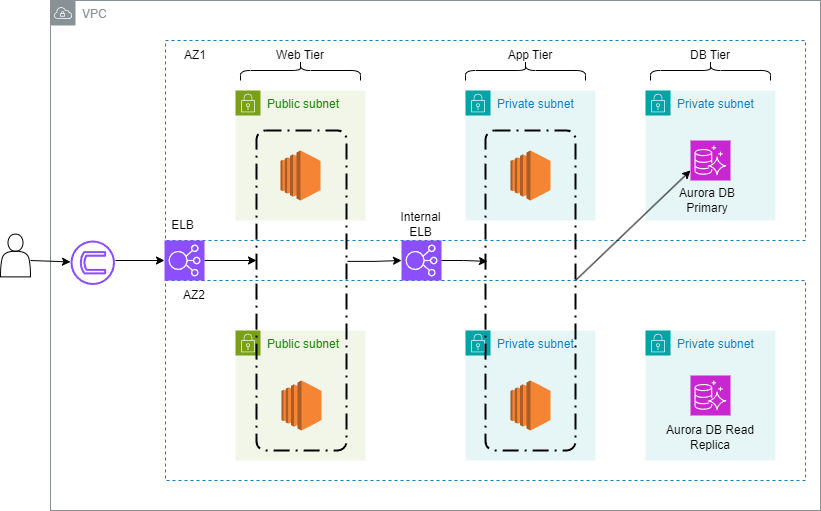

The diagram above was exported from draw.io. Its source (the exported page's mxGraphModel, read from the mxfile embedded in the PNG):
<mxGraphModel dx="1434" dy="772" grid="1" gridSize="10" guides="1" tooltips="1" connect="1" arrows="1" fold="1" page="1" pageScale="1" pageWidth="850" pageHeight="1100" math="0" shadow="0">
  <root>
    <mxCell id="0" />
    <mxCell id="1" parent="0" />
    <mxCell id="gu6dNKyNVKpAuk3Yx5iv-1" value="VPC" style="sketch=0;outlineConnect=0;gradientColor=none;html=1;whiteSpace=wrap;fontSize=12;fontStyle=0;shape=mxgraph.aws4.group;grIcon=mxgraph.aws4.group_vpc;strokeColor=#879196;fillColor=none;verticalAlign=top;align=left;spacingLeft=30;fontColor=#879196;dashed=0;" vertex="1" parent="1">
      <mxGeometry x="70" y="120" width="770" height="510" as="geometry" />
    </mxCell>
    <mxCell id="gu6dNKyNVKpAuk3Yx5iv-2" value="" style="fillColor=none;strokeColor=#147EBA;dashed=1;verticalAlign=top;fontStyle=0;fontColor=#147EBA;whiteSpace=wrap;html=1;" vertex="1" parent="1">
      <mxGeometry x="185" y="400" width="640" height="200" as="geometry" />
    </mxCell>
    <mxCell id="gu6dNKyNVKpAuk3Yx5iv-3" value="" style="fillColor=none;strokeColor=#147EBA;dashed=1;verticalAlign=top;fontStyle=0;fontColor=#147EBA;whiteSpace=wrap;html=1;" vertex="1" parent="1">
      <mxGeometry x="185" y="160" width="640" height="200" as="geometry" />
    </mxCell>
    <mxCell id="gu6dNKyNVKpAuk3Yx5iv-4" value="Public subnet" style="points=[[0,0],[0.25,0],[0.5,0],[0.75,0],[1,0],[1,0.25],[1,0.5],[1,0.75],[1,1],[0.75,1],[0.5,1],[0.25,1],[0,1],[0,0.75],[0,0.5],[0,0.25]];outlineConnect=0;gradientColor=none;html=1;whiteSpace=wrap;fontSize=12;fontStyle=0;container=1;pointerEvents=0;collapsible=0;recursiveResize=0;shape=mxgraph.aws4.group;grIcon=mxgraph.aws4.group_security_group;grStroke=0;strokeColor=#7AA116;fillColor=#F2F6E8;verticalAlign=top;align=left;spacingLeft=30;fontColor=#248814;dashed=0;" vertex="1" parent="1">
      <mxGeometry x="255" y="210" width="130" height="130" as="geometry" />
    </mxCell>
    <mxCell id="gu6dNKyNVKpAuk3Yx5iv-5" value="Private subnet" style="points=[[0,0],[0.25,0],[0.5,0],[0.75,0],[1,0],[1,0.25],[1,0.5],[1,0.75],[1,1],[0.75,1],[0.5,1],[0.25,1],[0,1],[0,0.75],[0,0.5],[0,0.25]];outlineConnect=0;gradientColor=none;html=1;whiteSpace=wrap;fontSize=12;fontStyle=0;container=1;pointerEvents=0;collapsible=0;recursiveResize=0;shape=mxgraph.aws4.group;grIcon=mxgraph.aws4.group_security_group;grStroke=0;strokeColor=#00A4A6;fillColor=#E6F6F7;verticalAlign=top;align=left;spacingLeft=30;fontColor=#147EBA;dashed=0;" vertex="1" parent="1">
      <mxGeometry x="485" y="210" width="130" height="130" as="geometry" />
    </mxCell>
    <mxCell id="gu6dNKyNVKpAuk3Yx5iv-6" value="Private subnet" style="points=[[0,0],[0.25,0],[0.5,0],[0.75,0],[1,0],[1,0.25],[1,0.5],[1,0.75],[1,1],[0.75,1],[0.5,1],[0.25,1],[0,1],[0,0.75],[0,0.5],[0,0.25]];outlineConnect=0;gradientColor=none;html=1;whiteSpace=wrap;fontSize=12;fontStyle=0;container=1;pointerEvents=0;collapsible=0;recursiveResize=0;shape=mxgraph.aws4.group;grIcon=mxgraph.aws4.group_security_group;grStroke=0;strokeColor=#00A4A6;fillColor=#E6F6F7;verticalAlign=top;align=left;spacingLeft=30;fontColor=#147EBA;dashed=0;" vertex="1" parent="1">
      <mxGeometry x="665" y="210" width="130" height="130" as="geometry" />
    </mxCell>
    <mxCell id="gu6dNKyNVKpAuk3Yx5iv-35" value="Aurora DB Primary" style="text;html=1;align=center;verticalAlign=middle;whiteSpace=wrap;rounded=0;" vertex="1" parent="gu6dNKyNVKpAuk3Yx5iv-6">
      <mxGeometry x="12" y="95" width="100" height="30" as="geometry" />
    </mxCell>
    <mxCell id="gu6dNKyNVKpAuk3Yx5iv-7" value="Public subnet" style="points=[[0,0],[0.25,0],[0.5,0],[0.75,0],[1,0],[1,0.25],[1,0.5],[1,0.75],[1,1],[0.75,1],[0.5,1],[0.25,1],[0,1],[0,0.75],[0,0.5],[0,0.25]];outlineConnect=0;gradientColor=none;html=1;whiteSpace=wrap;fontSize=12;fontStyle=0;container=1;pointerEvents=0;collapsible=0;recursiveResize=0;shape=mxgraph.aws4.group;grIcon=mxgraph.aws4.group_security_group;grStroke=0;strokeColor=#7AA116;fillColor=#F2F6E8;verticalAlign=top;align=left;spacingLeft=30;fontColor=#248814;dashed=0;" vertex="1" parent="1">
      <mxGeometry x="255" y="450" width="130" height="130" as="geometry" />
    </mxCell>
    <mxCell id="gu6dNKyNVKpAuk3Yx5iv-8" value="Private subnet" style="points=[[0,0],[0.25,0],[0.5,0],[0.75,0],[1,0],[1,0.25],[1,0.5],[1,0.75],[1,1],[0.75,1],[0.5,1],[0.25,1],[0,1],[0,0.75],[0,0.5],[0,0.25]];outlineConnect=0;gradientColor=none;html=1;whiteSpace=wrap;fontSize=12;fontStyle=0;container=1;pointerEvents=0;collapsible=0;recursiveResize=0;shape=mxgraph.aws4.group;grIcon=mxgraph.aws4.group_security_group;grStroke=0;strokeColor=#00A4A6;fillColor=#E6F6F7;verticalAlign=top;align=left;spacingLeft=30;fontColor=#147EBA;dashed=0;" vertex="1" parent="1">
      <mxGeometry x="485" y="450" width="130" height="130" as="geometry" />
    </mxCell>
    <mxCell id="gu6dNKyNVKpAuk3Yx5iv-9" value="Private subnet" style="points=[[0,0],[0.25,0],[0.5,0],[0.75,0],[1,0],[1,0.25],[1,0.5],[1,0.75],[1,1],[0.75,1],[0.5,1],[0.25,1],[0,1],[0,0.75],[0,0.5],[0,0.25]];outlineConnect=0;gradientColor=none;html=1;whiteSpace=wrap;fontSize=12;fontStyle=0;container=1;pointerEvents=0;collapsible=0;recursiveResize=0;shape=mxgraph.aws4.group;grIcon=mxgraph.aws4.group_security_group;grStroke=0;strokeColor=#00A4A6;fillColor=#E6F6F7;verticalAlign=top;align=left;spacingLeft=30;fontColor=#147EBA;dashed=0;" vertex="1" parent="1">
      <mxGeometry x="665" y="450" width="130" height="130" as="geometry" />
    </mxCell>
    <mxCell id="gu6dNKyNVKpAuk3Yx5iv-21" value="" style="sketch=0;points=[[0,0,0],[0.25,0,0],[0.5,0,0],[0.75,0,0],[1,0,0],[0,1,0],[0.25,1,0],[0.5,1,0],[0.75,1,0],[1,1,0],[0,0.25,0],[0,0.5,0],[0,0.75,0],[1,0.25,0],[1,0.5,0],[1,0.75,0]];outlineConnect=0;fontColor=#232F3E;fillColor=#C925D1;strokeColor=#ffffff;dashed=0;verticalLabelPosition=bottom;verticalAlign=top;align=center;html=1;fontSize=12;fontStyle=0;aspect=fixed;shape=mxgraph.aws4.resourceIcon;resIcon=mxgraph.aws4.aurora;" vertex="1" parent="gu6dNKyNVKpAuk3Yx5iv-9">
      <mxGeometry x="45" y="45" width="40" height="40" as="geometry" />
    </mxCell>
    <mxCell id="gu6dNKyNVKpAuk3Yx5iv-10" value="" style="rounded=1;arcSize=10;dashed=1;fillColor=none;gradientColor=none;dashPattern=8 3 1 3;strokeWidth=2;" vertex="1" parent="1">
      <mxGeometry x="505" y="250" width="90" height="320" as="geometry" />
    </mxCell>
    <mxCell id="gu6dNKyNVKpAuk3Yx5iv-11" value="" style="rounded=1;arcSize=10;dashed=1;fillColor=none;gradientColor=none;dashPattern=8 3 1 3;strokeWidth=2;" vertex="1" parent="1">
      <mxGeometry x="276" y="250" width="90" height="320" as="geometry" />
    </mxCell>
    <mxCell id="gu6dNKyNVKpAuk3Yx5iv-27" style="edgeStyle=orthogonalEdgeStyle;rounded=0;orthogonalLoop=1;jettySize=auto;html=1;" edge="1" parent="1" source="gu6dNKyNVKpAuk3Yx5iv-12" target="gu6dNKyNVKpAuk3Yx5iv-11">
      <mxGeometry relative="1" as="geometry">
        <Array as="points">
          <mxPoint x="270" y="380" />
          <mxPoint x="270" y="380" />
        </Array>
      </mxGeometry>
    </mxCell>
    <mxCell id="gu6dNKyNVKpAuk3Yx5iv-12" value="" style="sketch=0;points=[[0,0,0],[0.25,0,0],[0.5,0,0],[0.75,0,0],[1,0,0],[0,1,0],[0.25,1,0],[0.5,1,0],[0.75,1,0],[1,1,0],[0,0.25,0],[0,0.5,0],[0,0.75,0],[1,0.25,0],[1,0.5,0],[1,0.75,0]];outlineConnect=0;fontColor=#232F3E;fillColor=#8C4FFF;strokeColor=#ffffff;dashed=0;verticalLabelPosition=bottom;verticalAlign=top;align=center;html=1;fontSize=12;fontStyle=0;aspect=fixed;shape=mxgraph.aws4.resourceIcon;resIcon=mxgraph.aws4.elastic_load_balancing;" vertex="1" parent="1">
      <mxGeometry x="184" y="360" width="40" height="40" as="geometry" />
    </mxCell>
    <mxCell id="gu6dNKyNVKpAuk3Yx5iv-13" value="" style="sketch=0;points=[[0,0,0],[0.25,0,0],[0.5,0,0],[0.75,0,0],[1,0,0],[0,1,0],[0.25,1,0],[0.5,1,0],[0.75,1,0],[1,1,0],[0,0.25,0],[0,0.5,0],[0,0.75,0],[1,0.25,0],[1,0.5,0],[1,0.75,0]];outlineConnect=0;fontColor=#232F3E;fillColor=#8C4FFF;strokeColor=#ffffff;dashed=0;verticalLabelPosition=bottom;verticalAlign=top;align=center;html=1;fontSize=12;fontStyle=0;aspect=fixed;shape=mxgraph.aws4.resourceIcon;resIcon=mxgraph.aws4.elastic_load_balancing;" vertex="1" parent="1">
      <mxGeometry x="421" y="360" width="40" height="40" as="geometry" />
    </mxCell>
    <mxCell id="gu6dNKyNVKpAuk3Yx5iv-14" value="" style="sketch=0;outlineConnect=0;fontColor=#232F3E;gradientColor=none;fillColor=#8C4FFF;strokeColor=none;dashed=0;verticalLabelPosition=bottom;verticalAlign=top;align=center;html=1;fontSize=12;fontStyle=0;aspect=fixed;pointerEvents=1;shape=mxgraph.aws4.internet_gateway;direction=north;" vertex="1" parent="1">
      <mxGeometry x="90" y="360" width="44.5" height="44.5" as="geometry" />
    </mxCell>
    <mxCell id="gu6dNKyNVKpAuk3Yx5iv-15" value="" style="shape=actor;whiteSpace=wrap;html=1;" vertex="1" parent="1">
      <mxGeometry x="20" y="353.63" width="30" height="42.75" as="geometry" />
    </mxCell>
    <mxCell id="gu6dNKyNVKpAuk3Yx5iv-16" value="" style="outlineConnect=0;dashed=0;verticalLabelPosition=bottom;verticalAlign=top;align=center;html=1;shape=mxgraph.aws3.ec2;fillColor=#F58534;gradientColor=none;" vertex="1" parent="1">
      <mxGeometry x="300" y="270" width="40" height="50" as="geometry" />
    </mxCell>
    <mxCell id="gu6dNKyNVKpAuk3Yx5iv-17" value="" style="outlineConnect=0;dashed=0;verticalLabelPosition=bottom;verticalAlign=top;align=center;html=1;shape=mxgraph.aws3.ec2;fillColor=#F58534;gradientColor=none;" vertex="1" parent="1">
      <mxGeometry x="301" y="500" width="40" height="50" as="geometry" />
    </mxCell>
    <mxCell id="gu6dNKyNVKpAuk3Yx5iv-18" value="" style="outlineConnect=0;dashed=0;verticalLabelPosition=bottom;verticalAlign=top;align=center;html=1;shape=mxgraph.aws3.ec2;fillColor=#F58534;gradientColor=none;" vertex="1" parent="1">
      <mxGeometry x="530" y="270" width="40" height="50" as="geometry" />
    </mxCell>
    <mxCell id="gu6dNKyNVKpAuk3Yx5iv-19" value="" style="outlineConnect=0;dashed=0;verticalLabelPosition=bottom;verticalAlign=top;align=center;html=1;shape=mxgraph.aws3.ec2;fillColor=#F58534;gradientColor=none;" vertex="1" parent="1">
      <mxGeometry x="530" y="500" width="40" height="50" as="geometry" />
    </mxCell>
    <mxCell id="gu6dNKyNVKpAuk3Yx5iv-20" value="" style="sketch=0;points=[[0,0,0],[0.25,0,0],[0.5,0,0],[0.75,0,0],[1,0,0],[0,1,0],[0.25,1,0],[0.5,1,0],[0.75,1,0],[1,1,0],[0,0.25,0],[0,0.5,0],[0,0.75,0],[1,0.25,0],[1,0.5,0],[1,0.75,0]];outlineConnect=0;fontColor=#232F3E;fillColor=#C925D1;strokeColor=#ffffff;dashed=0;verticalLabelPosition=bottom;verticalAlign=top;align=center;html=1;fontSize=12;fontStyle=0;aspect=fixed;shape=mxgraph.aws4.resourceIcon;resIcon=mxgraph.aws4.aurora;" vertex="1" parent="1">
      <mxGeometry x="710" y="260" width="40" height="40" as="geometry" />
    </mxCell>
    <mxCell id="gu6dNKyNVKpAuk3Yx5iv-22" value="" style="endArrow=classic;html=1;rounded=0;" edge="1" parent="1" target="gu6dNKyNVKpAuk3Yx5iv-14">
      <mxGeometry width="50" height="50" relative="1" as="geometry">
        <mxPoint x="50" y="380" as="sourcePoint" />
        <mxPoint x="100" y="330" as="targetPoint" />
      </mxGeometry>
    </mxCell>
    <mxCell id="gu6dNKyNVKpAuk3Yx5iv-23" value="" style="endArrow=classic;html=1;rounded=0;" edge="1" parent="1" target="gu6dNKyNVKpAuk3Yx5iv-12">
      <mxGeometry width="50" height="50" relative="1" as="geometry">
        <mxPoint x="135" y="380" as="sourcePoint" />
        <mxPoint x="185" y="330" as="targetPoint" />
      </mxGeometry>
    </mxCell>
    <mxCell id="gu6dNKyNVKpAuk3Yx5iv-28" style="edgeStyle=orthogonalEdgeStyle;rounded=0;orthogonalLoop=1;jettySize=auto;html=1;exitX=1.011;exitY=0.409;exitDx=0;exitDy=0;exitPerimeter=0;" edge="1" parent="1" source="gu6dNKyNVKpAuk3Yx5iv-11" target="gu6dNKyNVKpAuk3Yx5iv-13">
      <mxGeometry relative="1" as="geometry" />
    </mxCell>
    <mxCell id="gu6dNKyNVKpAuk3Yx5iv-29" style="edgeStyle=orthogonalEdgeStyle;rounded=0;orthogonalLoop=1;jettySize=auto;html=1;entryX=0.022;entryY=0.409;entryDx=0;entryDy=0;entryPerimeter=0;" edge="1" parent="1" source="gu6dNKyNVKpAuk3Yx5iv-13" target="gu6dNKyNVKpAuk3Yx5iv-10">
      <mxGeometry relative="1" as="geometry" />
    </mxCell>
    <mxCell id="gu6dNKyNVKpAuk3Yx5iv-32" value="" style="endArrow=classic;html=1;rounded=0;entryX=0;entryY=0.75;entryDx=0;entryDy=0;entryPerimeter=0;" edge="1" parent="1" target="gu6dNKyNVKpAuk3Yx5iv-20">
      <mxGeometry width="50" height="50" relative="1" as="geometry">
        <mxPoint x="595" y="400.01" as="sourcePoint" />
        <mxPoint x="645" y="350.01" as="targetPoint" />
      </mxGeometry>
    </mxCell>
    <mxCell id="gu6dNKyNVKpAuk3Yx5iv-33" value="AZ1" style="text;html=1;align=center;verticalAlign=middle;whiteSpace=wrap;rounded=0;" vertex="1" parent="1">
      <mxGeometry x="185" y="160" width="60" height="30" as="geometry" />
    </mxCell>
    <mxCell id="gu6dNKyNVKpAuk3Yx5iv-34" value="AZ2" style="text;html=1;align=center;verticalAlign=middle;whiteSpace=wrap;rounded=0;" vertex="1" parent="1">
      <mxGeometry x="184" y="400" width="60" height="30" as="geometry" />
    </mxCell>
    <mxCell id="gu6dNKyNVKpAuk3Yx5iv-36" value="Aurora DB Read Replica" style="text;html=1;align=center;verticalAlign=middle;whiteSpace=wrap;rounded=0;" vertex="1" parent="1">
      <mxGeometry x="680" y="542" width="100" height="30" as="geometry" />
    </mxCell>
    <mxCell id="gu6dNKyNVKpAuk3Yx5iv-37" value="ELB" style="text;html=1;align=center;verticalAlign=middle;whiteSpace=wrap;rounded=0;" vertex="1" parent="1">
      <mxGeometry x="185" y="330" width="35" height="30" as="geometry" />
    </mxCell>
    <mxCell id="gu6dNKyNVKpAuk3Yx5iv-39" value="Internal ELB" style="text;html=1;align=center;verticalAlign=middle;whiteSpace=wrap;rounded=0;" vertex="1" parent="1">
      <mxGeometry x="423" y="329" width="35" height="30" as="geometry" />
    </mxCell>
    <mxCell id="gu6dNKyNVKpAuk3Yx5iv-40" value="" style="shape=curlyBracket;whiteSpace=wrap;html=1;rounded=1;labelPosition=left;verticalLabelPosition=middle;align=right;verticalAlign=middle;direction=south;" vertex="1" parent="1">
      <mxGeometry x="260" y="180" width="120" height="20" as="geometry" />
    </mxCell>
    <mxCell id="gu6dNKyNVKpAuk3Yx5iv-41" value="" style="shape=curlyBracket;whiteSpace=wrap;html=1;rounded=1;labelPosition=left;verticalLabelPosition=middle;align=right;verticalAlign=middle;direction=south;" vertex="1" parent="1">
      <mxGeometry x="485" y="180" width="120" height="20" as="geometry" />
    </mxCell>
    <mxCell id="gu6dNKyNVKpAuk3Yx5iv-42" value="" style="shape=curlyBracket;whiteSpace=wrap;html=1;rounded=1;labelPosition=left;verticalLabelPosition=middle;align=right;verticalAlign=middle;direction=south;" vertex="1" parent="1">
      <mxGeometry x="670" y="180" width="120" height="20" as="geometry" />
    </mxCell>
    <mxCell id="gu6dNKyNVKpAuk3Yx5iv-43" value="Web Tier" style="text;html=1;align=center;verticalAlign=middle;whiteSpace=wrap;rounded=0;" vertex="1" parent="1">
      <mxGeometry x="290" y="160" width="60" height="30" as="geometry" />
    </mxCell>
    <mxCell id="gu6dNKyNVKpAuk3Yx5iv-44" value="App Tier" style="text;html=1;align=center;verticalAlign=middle;whiteSpace=wrap;rounded=0;" vertex="1" parent="1">
      <mxGeometry x="520" y="160" width="60" height="30" as="geometry" />
    </mxCell>
    <mxCell id="gu6dNKyNVKpAuk3Yx5iv-45" value="DB Tier" style="text;html=1;align=center;verticalAlign=middle;whiteSpace=wrap;rounded=0;" vertex="1" parent="1">
      <mxGeometry x="700" y="160" width="60" height="30" as="geometry" />
    </mxCell>
  </root>
</mxGraphModel>